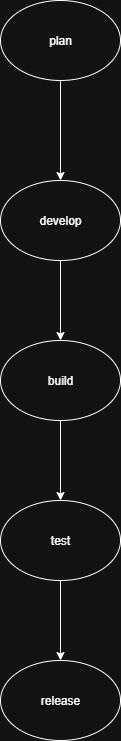

The diagram above was exported from draw.io. Its source (the exported page's mxGraphModel, read from the mxfile embedded in the PNG):
<mxGraphModel dx="872" dy="465" grid="1" gridSize="10" guides="1" tooltips="1" connect="1" arrows="1" fold="1" page="1" pageScale="1" pageWidth="850" pageHeight="1100" math="0" shadow="0">
  <root>
    <mxCell id="0" />
    <mxCell id="1" parent="0" />
    <mxCell id="cMd2lxA9FJ9c1_RTk_aT-1" value="plan" style="ellipse;whiteSpace=wrap;html=1;" parent="1" vertex="1">
      <mxGeometry x="320" y="20" width="120" height="80" as="geometry" />
    </mxCell>
    <mxCell id="cMd2lxA9FJ9c1_RTk_aT-2" value="" style="endArrow=classic;html=1;rounded=0;exitX=0.5;exitY=1;exitDx=0;exitDy=0;entryX=0.5;entryY=0;entryDx=0;entryDy=0;" parent="1" source="cMd2lxA9FJ9c1_RTk_aT-1" target="cMd2lxA9FJ9c1_RTk_aT-3" edge="1">
      <mxGeometry width="50" height="50" relative="1" as="geometry">
        <mxPoint x="370" y="170" as="sourcePoint" />
        <mxPoint x="380" y="190" as="targetPoint" />
      </mxGeometry>
    </mxCell>
    <mxCell id="cMd2lxA9FJ9c1_RTk_aT-3" value="develop" style="ellipse;whiteSpace=wrap;html=1;" parent="1" vertex="1">
      <mxGeometry x="320" y="200" width="120" height="80" as="geometry" />
    </mxCell>
    <mxCell id="cMd2lxA9FJ9c1_RTk_aT-4" value="build" style="ellipse;whiteSpace=wrap;html=1;" parent="1" vertex="1">
      <mxGeometry x="320" y="360" width="120" height="80" as="geometry" />
    </mxCell>
    <mxCell id="cMd2lxA9FJ9c1_RTk_aT-5" value="" style="endArrow=classic;html=1;rounded=0;entryX=0.5;entryY=0;entryDx=0;entryDy=0;exitX=0.5;exitY=1;exitDx=0;exitDy=0;" parent="1" source="cMd2lxA9FJ9c1_RTk_aT-3" target="cMd2lxA9FJ9c1_RTk_aT-4" edge="1">
      <mxGeometry width="50" height="50" relative="1" as="geometry">
        <mxPoint x="330" y="300" as="sourcePoint" />
        <mxPoint x="390" y="310" as="targetPoint" />
      </mxGeometry>
    </mxCell>
    <mxCell id="cMd2lxA9FJ9c1_RTk_aT-6" value="" style="endArrow=classic;html=1;rounded=0;exitX=0.5;exitY=1;exitDx=0;exitDy=0;" parent="1" source="cMd2lxA9FJ9c1_RTk_aT-4" edge="1">
      <mxGeometry width="50" height="50" relative="1" as="geometry">
        <mxPoint x="400" y="570" as="sourcePoint" />
        <mxPoint x="380" y="520" as="targetPoint" />
      </mxGeometry>
    </mxCell>
    <mxCell id="cMd2lxA9FJ9c1_RTk_aT-7" value="test" style="ellipse;whiteSpace=wrap;html=1;" parent="1" vertex="1">
      <mxGeometry x="320" y="520" width="120" height="80" as="geometry" />
    </mxCell>
    <mxCell id="cMd2lxA9FJ9c1_RTk_aT-8" value="" style="endArrow=classic;html=1;rounded=0;exitX=0.5;exitY=1;exitDx=0;exitDy=0;" parent="1" source="cMd2lxA9FJ9c1_RTk_aT-7" edge="1">
      <mxGeometry width="50" height="50" relative="1" as="geometry">
        <mxPoint x="370" y="670" as="sourcePoint" />
        <mxPoint x="380" y="680" as="targetPoint" />
      </mxGeometry>
    </mxCell>
    <mxCell id="cMd2lxA9FJ9c1_RTk_aT-9" value="release" style="ellipse;whiteSpace=wrap;html=1;" parent="1" vertex="1">
      <mxGeometry x="320" y="680" width="120" height="80" as="geometry" />
    </mxCell>
  </root>
</mxGraphModel>